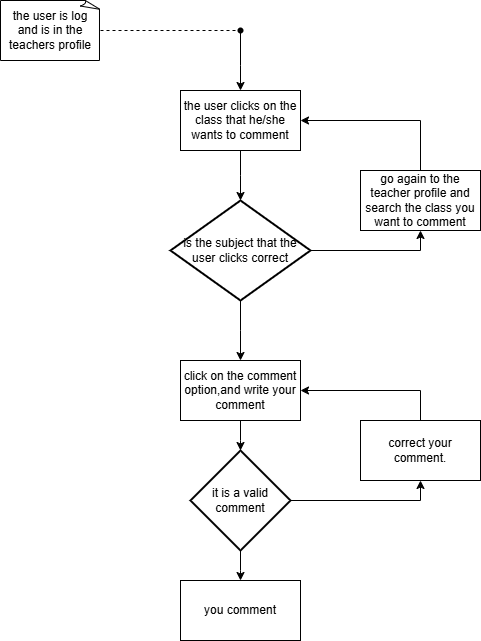

The diagram above was exported from draw.io. Its source (the exported page's mxGraphModel, read from the mxfile embedded in the PNG):
<mxGraphModel dx="884" dy="390" grid="1" gridSize="10" guides="1" tooltips="1" connect="1" arrows="1" fold="1" page="1" pageScale="1" pageWidth="827" pageHeight="1169" math="0" shadow="0">
  <root>
    <mxCell id="0" />
    <mxCell id="1" parent="0" />
    <mxCell id="2DDQ470pL5eSBrXid-Ox-1" value="the user is log and is in the teachers profile" style="whiteSpace=wrap;html=1;shape=mxgraph.basic.document" parent="1" vertex="1">
      <mxGeometry x="90" y="90" width="100" height="60" as="geometry" />
    </mxCell>
    <mxCell id="2DDQ470pL5eSBrXid-Ox-2" value="" style="endArrow=none;dashed=1;html=1;rounded=0;exitX=1;exitY=0.5;exitDx=0;exitDy=0;exitPerimeter=0;" parent="1" source="2DDQ470pL5eSBrXid-Ox-1" target="2DDQ470pL5eSBrXid-Ox-3" edge="1">
      <mxGeometry width="50" height="50" relative="1" as="geometry">
        <mxPoint x="400" y="200" as="sourcePoint" />
        <mxPoint x="270" y="120" as="targetPoint" />
      </mxGeometry>
    </mxCell>
    <mxCell id="2DDQ470pL5eSBrXid-Ox-4" style="edgeStyle=orthogonalEdgeStyle;rounded=0;orthogonalLoop=1;jettySize=auto;html=1;" parent="1" source="2DDQ470pL5eSBrXid-Ox-3" edge="1">
      <mxGeometry relative="1" as="geometry">
        <mxPoint x="330" y="180" as="targetPoint" />
      </mxGeometry>
    </mxCell>
    <mxCell id="2DDQ470pL5eSBrXid-Ox-3" value="" style="shape=waypoint;sketch=0;fillStyle=solid;size=6;pointerEvents=1;points=[];fillColor=none;resizable=0;rotatable=0;perimeter=centerPerimeter;snapToPoint=1;" parent="1" vertex="1">
      <mxGeometry x="320" y="110" width="20" height="20" as="geometry" />
    </mxCell>
    <mxCell id="2DDQ470pL5eSBrXid-Ox-6" style="edgeStyle=orthogonalEdgeStyle;rounded=0;orthogonalLoop=1;jettySize=auto;html=1;" parent="1" source="2DDQ470pL5eSBrXid-Ox-5" edge="1">
      <mxGeometry relative="1" as="geometry">
        <mxPoint x="330" y="290" as="targetPoint" />
      </mxGeometry>
    </mxCell>
    <mxCell id="2DDQ470pL5eSBrXid-Ox-5" value="the user clicks on the class that he/she wants to comment" style="rounded=0;whiteSpace=wrap;html=1;" parent="1" vertex="1">
      <mxGeometry x="270" y="180" width="120" height="60" as="geometry" />
    </mxCell>
    <mxCell id="B63TQq36aOS-XxlABp47-2" style="edgeStyle=orthogonalEdgeStyle;rounded=0;orthogonalLoop=1;jettySize=auto;html=1;entryX=0.5;entryY=1;entryDx=0;entryDy=0;" edge="1" parent="1" source="2DDQ470pL5eSBrXid-Ox-7" target="B63TQq36aOS-XxlABp47-1">
      <mxGeometry relative="1" as="geometry" />
    </mxCell>
    <mxCell id="B63TQq36aOS-XxlABp47-5" style="edgeStyle=orthogonalEdgeStyle;rounded=0;orthogonalLoop=1;jettySize=auto;html=1;" edge="1" parent="1" source="2DDQ470pL5eSBrXid-Ox-7">
      <mxGeometry relative="1" as="geometry">
        <mxPoint x="330" y="450" as="targetPoint" />
      </mxGeometry>
    </mxCell>
    <mxCell id="2DDQ470pL5eSBrXid-Ox-7" value="is the subject that the user clicks correct" style="strokeWidth=2;html=1;shape=mxgraph.flowchart.decision;whiteSpace=wrap;" parent="1" vertex="1">
      <mxGeometry x="260" y="290" width="140" height="100" as="geometry" />
    </mxCell>
    <mxCell id="B63TQq36aOS-XxlABp47-4" style="edgeStyle=orthogonalEdgeStyle;rounded=0;orthogonalLoop=1;jettySize=auto;html=1;entryX=1;entryY=0.5;entryDx=0;entryDy=0;" edge="1" parent="1" source="B63TQq36aOS-XxlABp47-1" target="2DDQ470pL5eSBrXid-Ox-5">
      <mxGeometry relative="1" as="geometry">
        <Array as="points">
          <mxPoint x="510" y="210" />
        </Array>
      </mxGeometry>
    </mxCell>
    <mxCell id="B63TQq36aOS-XxlABp47-1" value="go again to the teacher profile and search the class you want to comment" style="rounded=0;whiteSpace=wrap;html=1;" vertex="1" parent="1">
      <mxGeometry x="450" y="260" width="120" height="60" as="geometry" />
    </mxCell>
    <mxCell id="B63TQq36aOS-XxlABp47-7" style="edgeStyle=orthogonalEdgeStyle;rounded=0;orthogonalLoop=1;jettySize=auto;html=1;" edge="1" parent="1" source="B63TQq36aOS-XxlABp47-6">
      <mxGeometry relative="1" as="geometry">
        <mxPoint x="330" y="540" as="targetPoint" />
      </mxGeometry>
    </mxCell>
    <mxCell id="B63TQq36aOS-XxlABp47-6" value="click on the comment option,and write your comment" style="rounded=0;whiteSpace=wrap;html=1;" vertex="1" parent="1">
      <mxGeometry x="270" y="450" width="120" height="60" as="geometry" />
    </mxCell>
    <mxCell id="B63TQq36aOS-XxlABp47-10" style="edgeStyle=orthogonalEdgeStyle;rounded=0;orthogonalLoop=1;jettySize=auto;html=1;entryX=0.5;entryY=1;entryDx=0;entryDy=0;" edge="1" parent="1" source="B63TQq36aOS-XxlABp47-8" target="B63TQq36aOS-XxlABp47-9">
      <mxGeometry relative="1" as="geometry" />
    </mxCell>
    <mxCell id="B63TQq36aOS-XxlABp47-12" style="edgeStyle=orthogonalEdgeStyle;rounded=0;orthogonalLoop=1;jettySize=auto;html=1;" edge="1" parent="1" source="B63TQq36aOS-XxlABp47-8">
      <mxGeometry relative="1" as="geometry">
        <mxPoint x="330" y="670" as="targetPoint" />
      </mxGeometry>
    </mxCell>
    <mxCell id="B63TQq36aOS-XxlABp47-8" value="it is a valid comment" style="strokeWidth=2;html=1;shape=mxgraph.flowchart.decision;whiteSpace=wrap;" vertex="1" parent="1">
      <mxGeometry x="280" y="540" width="100" height="100" as="geometry" />
    </mxCell>
    <mxCell id="B63TQq36aOS-XxlABp47-11" style="edgeStyle=orthogonalEdgeStyle;rounded=0;orthogonalLoop=1;jettySize=auto;html=1;" edge="1" parent="1" source="B63TQq36aOS-XxlABp47-9" target="B63TQq36aOS-XxlABp47-6">
      <mxGeometry relative="1" as="geometry">
        <Array as="points">
          <mxPoint x="510" y="480" />
        </Array>
      </mxGeometry>
    </mxCell>
    <mxCell id="B63TQq36aOS-XxlABp47-9" value="correct your comment." style="rounded=0;whiteSpace=wrap;html=1;" vertex="1" parent="1">
      <mxGeometry x="450" y="510" width="120" height="60" as="geometry" />
    </mxCell>
    <mxCell id="B63TQq36aOS-XxlABp47-13" value="you comment" style="rounded=0;whiteSpace=wrap;html=1;" vertex="1" parent="1">
      <mxGeometry x="270" y="670" width="120" height="60" as="geometry" />
    </mxCell>
  </root>
</mxGraphModel>